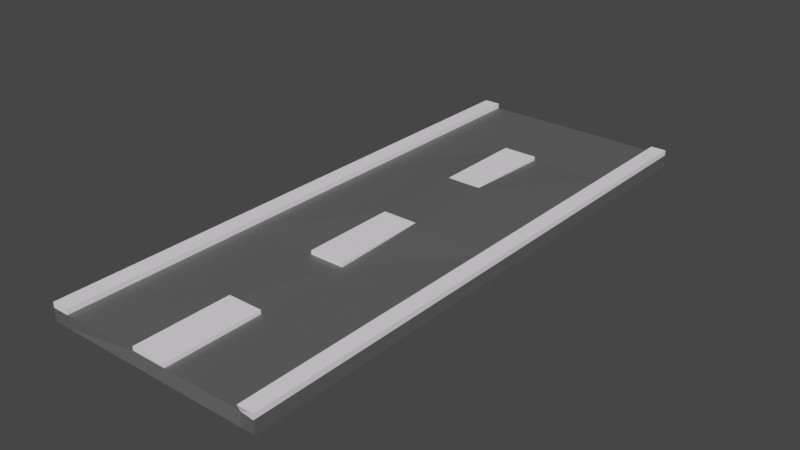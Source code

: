 # Source: raod2.blend  (saved by Blender 4.1.24; exported with 4.5.12 LTS)
import bpy
from mathutils import Matrix  # noqa: F401  (used for matrix-valued properties, if any)

bpy.ops.wm.read_factory_settings(use_empty=True)
scene = bpy.context.scene
scene.name = 'Scene'

# ---- collections
col_collection = bpy.data.collections.new('Collection'); scene.collection.children.link(col_collection)

# ---- materials (node trees are filled in below, after node groups)
mat_material_001 = bpy.data.materials.new('Material.001')
mat_material_001.use_transparent_shadow = False
mat_material_002 = bpy.data.materials.new('Material.002')
mat_material_002.use_transparent_shadow = False

# ---- material node trees
mat_material_001.use_nodes = True; mat_material_001.node_tree.nodes.clear()
_N = mat_material_001.node_tree.nodes; _L = mat_material_001.node_tree.links
n0 = _N.new('ShaderNodeBsdfPrincipled'); n0.name = 'Principled BSDF'; n0.location = (10, 300)
n0.inputs[0].default_value = (0.1088, 0.1088, 0.1088, 1.0)
n1 = _N.new('ShaderNodeOutputMaterial'); n1.name = 'Material Output'; n1.location = (300, 300)
_L.new(n0.outputs[0], n1.inputs[0])
n1.is_active_output = True
mat_material_002.use_nodes = True; mat_material_002.node_tree.nodes.clear()
_N = mat_material_002.node_tree.nodes; _L = mat_material_002.node_tree.links
n0 = _N.new('ShaderNodeBsdfPrincipled'); n0.name = 'Principled BSDF'; n0.location = (10, 300)
n0.inputs[0].default_value = (0.9967, 0.9432, 1.0, 1.0)
n1 = _N.new('ShaderNodeOutputMaterial'); n1.name = 'Material Output'; n1.location = (300, 300)
_L.new(n0.outputs[0], n1.inputs[0])
n1.is_active_output = True

# ---- world
world_world = bpy.data.worlds.new('World'); scene.world = world_world
world_world.use_nodes = True; world_world.node_tree.nodes.clear()
_N = world_world.node_tree.nodes; _L = world_world.node_tree.links
n0 = _N.new('ShaderNodeOutputWorld'); n0.name = 'World Output'; n0.location = (300, 300)
n1 = _N.new('ShaderNodeBackground'); n1.name = 'Background'; n1.location = (10, 300)
n1.inputs[0].default_value = (0.05088, 0.05088, 0.05088, 1.0)
_L.new(n1.outputs[0], n0.inputs[0])
n0.is_active_output = True
world_world.color = (0.05088, 0.05088, 0.05088)
world_world.use_sun_shadow = False
world_world.sun_shadow_jitter_overblur = 0.0

# ---- meshes
me_road = bpy.data.meshes.new('Road')
me_road.from_pydata([(0.9767, 2.46, 0.0), (-0.9768, 2.46, 0.0), (0.9767, -2.54, 0.0), (-0.9768, -2.54, 0.0), (0.9767, 2.46, 0.1094), (-0.9768, 2.46, 0.1094), (-0.9768, -2.54, 0.1094), (0.9767, -2.54, 0.1094), (-0.9768, 1.626, 0.0), (-0.9768, 0.793, 0.0), (-0.9768, -0.04032, 0.0), (-0.9768, -0.8737, 0.0), (-0.9768, -1.707, 0.0), (0.9767, -1.707, 0.0), (0.9767, -0.8737, 0.0), (0.9767, -0.04032, 0.0), (0.9767, 0.793, 0.0), (0.9767, 1.626, 0.0), (-0.9768, 1.626, 0.1094), (-0.9768, 0.793, 0.1094), (-0.9768, -0.04032, 0.1094), (-0.9768, -0.8737, 0.1094), (-0.9768, -1.707, 0.1094), (0.9767, -1.707, 0.1094), (0.9767, -0.8737, 0.1094), (0.9767, -0.04032, 0.1094), (0.9767, 0.793, 0.1094), (0.9767, 1.626, 0.1094), (-0.2931, 2.46, 0.0), (-0.2931, -2.54, 0.0), (-0.1598, 2.46, 0.1094), (-0.1598, -2.516, 0.09622), (-0.1598, -1.707, 0.1094), (-0.1598, -0.8737, 0.1094), (-0.1598, -0.02957, 0.1413), (-0.1598, 0.8038, 0.1413), (-0.1598, 1.626, 0.1094), (-0.2931, -1.707, 0.0), (-0.2931, -0.8737, 0.0), (-0.2931, -0.04032, 0.0), (-0.2931, 0.793, 0.0), (-0.2931, 1.626, 0.0), (0.2822, -2.54, 0.0), (0.149, -2.516, 0.09622), (0.2822, -1.707, 0.0), (0.2822, -0.8737, 0.0), (0.2822, -0.04032, 0.0), (0.2822, 0.793, 0.0), (0.2822, 1.626, 0.0), (0.2822, 2.46, 0.0), (0.149, 2.46, 0.1094), (0.149, -1.683, 0.09622), (0.149, -0.8737, 0.1094), (0.149, -0.02957, 0.1413), (0.149, 0.8038, 0.1413), (0.149, 1.626, 0.1094), (0.149, -1.683, 0.13), (-0.1598, -1.683, 0.13), (0.149, -0.8737, 0.1432), (-0.1598, -0.8737, 0.1432), (0.149, -0.04032, 0.1432), (-0.1598, -0.04032, 0.1432), (0.149, 0.793, 0.1432), (-0.1598, 0.793, 0.1432), (0.149, 1.626, 0.1432), (-0.1598, 1.626, 0.1432), (-0.1598, -2.516, 0.13), (0.149, -2.516, 0.13), (0.8609, -2.54, 0.0), (0.8387, -2.516, 0.09622), (0.8609, -1.707, 0.0), (0.8609, -0.8737, 0.0), (0.8609, -0.04032, 0.0), (0.8609, 0.793, 0.0), (0.8609, 1.626, 0.0), (0.8609, 2.46, 0.0), (0.8387, 2.46, 0.1094), (0.8387, -1.683, 0.09622), (0.8387, -0.8737, 0.1094), (0.8387, -0.04032, 0.1094), (0.8387, 0.793, 0.1094), (0.8387, 1.626, 0.1094), (-0.8518, 2.46, 0.0), (-0.8274, 2.46, 0.1094), (-0.8274, -1.707, 0.1094), (-0.8274, -0.8737, 0.1094), (-0.8274, -0.04032, 0.1094), (-0.8274, 0.793, 0.1094), (-0.8274, 1.626, 0.1094), (-0.8518, -2.54, 0.0), (-0.8274, -2.54, 0.1094), (-0.8518, -1.707, 0.0), (-0.8518, -0.8737, 0.0), (-0.8518, -0.04032, 0.0), (-0.8518, 0.793, 0.0), (-0.8518, 1.626, 0.0), (-0.8274, 2.46, 0.155), (-0.9768, 2.46, 0.155), (-0.9768, -1.707, 0.155), (-0.9768, -2.54, 0.155), (0.8387, -2.54, 0.155), (0.9767, -2.54, 0.155), (0.9767, 1.626, 0.155), (0.9767, 2.46, 0.155), (-0.9768, 1.626, 0.155), (-0.9768, 0.793, 0.155), (-0.9768, -0.04032, 0.155), (-0.9768, -0.8737, 0.155), (0.9767, -1.707, 0.155), (0.9767, -0.8737, 0.155), (0.9767, -0.04032, 0.155), (0.9767, 0.793, 0.155), (-0.8274, -1.707, 0.155), (-0.8274, -0.8737, 0.155), (-0.8274, -0.04032, 0.155), (-0.8274, 0.793, 0.155), (-0.8274, 1.626, 0.155), (0.8387, 2.46, 0.155), (0.8387, -1.707, 0.155), (0.8387, -0.8737, 0.155), (0.8387, -0.04032, 0.155), (0.8387, 0.793, 0.155), (0.8387, 1.626, 0.155), (-0.8274, -2.54, 0.155)], [], [(74, 75, 0, 17), (81, 80, 121, 122), (68, 2, 7, 69), (82, 1, 5, 83), (17, 0, 4, 27), (12, 3, 6, 22), (1, 8, 18, 5), (8, 9, 19, 18), (9, 10, 20, 19), (10, 11, 21, 20), (11, 12, 22, 21), (2, 13, 23, 7), (13, 14, 24, 23), (14, 15, 25, 24), (15, 16, 26, 25), (16, 17, 27, 26), (26, 27, 102, 111), (83, 5, 97, 96), (84, 85, 113, 112), (25, 26, 111, 110), (90, 84, 112, 123), (68, 70, 13, 2), (70, 71, 14, 13), (71, 72, 15, 14), (72, 73, 16, 15), (73, 74, 17, 16), (94, 95, 41, 40), (93, 94, 40, 39), (92, 93, 39, 38), (91, 92, 38, 37), (89, 91, 37, 29), (87, 35, 36, 88), (86, 34, 35, 87), (85, 33, 34, 86), (84, 32, 33, 85), (90, 31, 32, 84), (49, 28, 30, 50), (89, 29, 31, 90), (88, 36, 30, 83), (95, 82, 28, 41), (75, 49, 50, 76), (40, 41, 48, 47), (39, 40, 47, 46), (38, 39, 46, 45), (37, 38, 45, 44), (29, 37, 44, 42), (52, 53, 60, 58), (34, 53, 54, 35), (36, 35, 63, 65), (32, 51, 52, 33), (31, 43, 67, 66), (29, 42, 43, 31), (36, 55, 50, 30), (41, 28, 49, 48), (63, 62, 64, 65), (59, 58, 60, 61), (66, 67, 56, 57), (53, 34, 61, 60), (32, 31, 66, 57), (35, 54, 62, 63), (54, 55, 64, 62), (51, 32, 57, 56), (34, 33, 59, 61), (43, 51, 56, 67), (55, 36, 65, 64), (33, 52, 58, 59), (0, 75, 76, 4), (47, 48, 74, 73), (46, 47, 73, 72), (45, 46, 72, 71), (44, 45, 71, 70), (42, 44, 70, 68), (54, 80, 81, 55), (53, 79, 80, 54), (52, 78, 79, 53), (51, 77, 78, 52), (43, 69, 77, 51), (42, 68, 69, 43), (55, 81, 76, 50), (48, 49, 75, 74), (8, 1, 82, 95), (24, 25, 110, 109), (3, 89, 90, 6), (23, 24, 109, 108), (88, 83, 96, 116), (7, 23, 108, 101), (21, 22, 98, 107), (20, 21, 107, 106), (3, 12, 91, 89), (12, 11, 92, 91), (11, 10, 93, 92), (10, 9, 94, 93), (9, 8, 95, 94), (28, 82, 83, 30), (122, 102, 103, 117), (100, 101, 108, 118), (118, 108, 109, 119), (119, 109, 110, 120), (120, 110, 111, 121), (121, 111, 102, 122), (104, 116, 96, 97), (99, 123, 112, 98), (98, 112, 113, 107), (107, 113, 114, 106), (106, 114, 115, 105), (105, 115, 116, 104), (85, 86, 114, 113), (22, 6, 99, 98), (80, 79, 120, 121), (86, 87, 115, 114), (4, 76, 117, 103), (69, 7, 101, 100), (79, 78, 119, 120), (87, 88, 116, 115), (27, 4, 103, 102), (6, 90, 123, 99), (78, 77, 118, 119), (5, 18, 104, 97), (77, 69, 100, 118), (18, 19, 105, 104), (76, 81, 122, 117), (19, 20, 106, 105)])
me_road.polygons.foreach_set('material_index', [0, 1, 0, 0, 0, 0, 0, 0, 0, 0, 0, 0, 0, 0, 0, 0, 1, 1, 1, 1, 1, 0, 0, 0, 0, 0, 0, 0, 0, 0, 0, 0, 0, 0, 0, 0, 0, 0, 0, 0, 0, 0, 0, 0, 0, 0, 1, 0, 1, 0, 1, 0, 0, 0, 1, 1, 1, 1, 1, 1, 1, 1, 1, 1, 1, 1, 0, 0, 0, 0, 0, 0, 0, 0, 0, 0, 0, 0, 0, 0, 0, 1, 0, 1, 1, 1, 1, 1, 0, 0, 0, 0, 0, 0, 1, 1, 1, 1, 1, 1, 1, 1, 1, 1, 1, 1, 1, 1, 1, 1, 1, 1, 1, 1, 1, 1, 1, 1, 1, 1, 1, 1])
_uv = me_road.uv_layers.new(name='UVMap')
_uv.uv.foreach_set('vector', [0.9408, 0.8333, 0.9408, 1.0, 1.0, 1.0, 1.0, 0.8333, 0.9408, 0.8333, 0.9408, 0.6667, 0.9408, 0.6667, 0.9408, 0.8333, 0.9408, 0.0, 1.0, 0.0, 1.0, 0.0, 0.9408, 0.0, 0.06398, 1.0, 0.0, 1.0, 0.0, 1.0, 0.06398, 1.0, 1.0, 0.8333, 1.0, 1.0, 1.0, 1.0, 1.0, 0.8333, 0.0, 0.1667, 0.0, 0.0, 0.0, 0.0, 0.0, 0.1667, 0.0, 1.0, 0.0, 0.8333, 0.0, 0.8333, 0.0, 1.0, 0.0, 0.8333, 0.0, 0.6667, 0.0, 0.6667, 0.0, 0.8333, 0.0, 0.6667, 0.0, 0.5, 0.0, 0.5, 0.0, 0.6667, 0.0, 0.5, 0.0, 0.3333, 0.0, 0.3333, 0.0, 0.5, 0.0, 0.3333, 0.0, 0.1667, 0.0, 0.1667, 0.0, 0.3333, 1.0, 0.0, 1.0, 0.1667, 1.0, 0.1667, 1.0, 0.0, 1.0, 0.1667, 1.0, 0.3333, 1.0, 0.3333, 1.0, 0.1667, 1.0, 0.3333, 1.0, 0.5, 1.0, 0.5, 1.0, 0.3333, 1.0, 0.5, 1.0, 0.6667, 1.0, 0.6667, 1.0, 0.5, 1.0, 0.6667, 1.0, 0.8333, 1.0, 0.8333, 1.0, 0.6667, 1.0, 0.6667, 1.0, 0.8333, 1.0, 0.8333, 1.0, 0.6667, 0.06398, 1.0, 0.0, 1.0, 0.0, 1.0, 0.06398, 1.0, 0.06398, 0.1667, 0.06398, 0.3333, 0.06398, 0.3333, 0.06398, 0.1667, 1.0, 0.5, 1.0, 0.6667, 1.0, 0.6667, 1.0, 0.5, 0.06398, 0.0, 0.06398, 0.1667, 0.06398, 0.1667, 0.06398, 0.0, 0.9408, 0.0, 0.9408, 0.1667, 1.0, 0.1667, 1.0, 0.0, 0.9408, 0.1667, 0.9408, 0.3333, 1.0, 0.3333, 1.0, 0.1667, 0.9408, 0.3333, 0.9408, 0.5, 1.0, 0.5, 1.0, 0.3333, 0.9408, 0.5, 0.9408, 0.6667, 1.0, 0.6667, 1.0, 0.5, 0.9408, 0.6667, 0.9408, 0.8333, 1.0, 0.8333, 1.0, 0.6667, 0.06398, 0.6667, 0.06398, 0.8333, 0.35, 0.8333, 0.35, 0.6667, 0.06398, 0.5, 0.06398, 0.6667, 0.35, 0.6667, 0.35, 0.5, 0.06398, 0.3333, 0.06398, 0.5, 0.35, 0.5, 0.35, 0.3333, 0.06398, 0.1667, 0.06398, 0.3333, 0.35, 0.3333, 0.35, 0.1667, 0.06398, 0.0, 0.06398, 0.1667, 0.35, 0.1667, 0.35, 0.0, 0.06398, 0.6667, 0.35, 0.6667, 0.35, 0.8333, 0.06398, 0.8333, 0.06398, 0.5, 0.35, 0.5, 0.35, 0.6667, 0.06398, 0.6667, 0.06398, 0.3333, 0.35, 0.3333, 0.35, 0.5, 0.06398, 0.5, 0.06398, 0.1667, 0.35, 0.1667, 0.35, 0.3333, 0.06398, 0.3333, 0.06398, 0.0, 0.35, 0.0, 0.35, 0.1667, 0.06398, 0.1667, 0.6445, 1.0, 0.35, 1.0, 0.35, 1.0, 0.6445, 1.0, 0.06398, 0.0, 0.35, 0.0, 0.35, 0.0, 0.06398, 0.0, 0.06398, 0.8333, 0.35, 0.8333, 0.35, 1.0, 0.06398, 1.0, 0.06398, 0.8333, 0.06398, 1.0, 0.35, 1.0, 0.35, 0.8333, 0.9408, 1.0, 0.6445, 1.0, 0.6445, 1.0, 0.9408, 1.0, 0.35, 0.6667, 0.35, 0.8333, 0.6445, 0.8333, 0.6445, 0.6667, 0.35, 0.5, 0.35, 0.6667, 0.6445, 0.6667, 0.6445, 0.5, 0.35, 0.3333, 0.35, 0.5, 0.6445, 0.5, 0.6445, 0.3333, 0.35, 0.1667, 0.35, 0.3333, 0.6445, 0.3333, 0.6445, 0.1667, 0.35, 0.0, 0.35, 0.1667, 0.6445, 0.1667, 0.6445, 0.0, 0.6445, 0.3333, 0.6445, 0.5, 0.6445, 0.5, 0.6445, 0.3333, 0.35, 0.5, 0.6445, 0.5, 0.6445, 0.6667, 0.35, 0.6667, 0.35, 0.8333, 0.35, 0.6667, 0.35, 0.6667, 0.35, 0.8333, 0.35, 0.1667, 0.6445, 0.1667, 0.6445, 0.3333, 0.35, 0.3333, 0.35, 0.0, 0.6445, 0.0, 0.6445, 0.0, 0.35, 0.0, 0.35, 0.0, 0.6445, 0.0, 0.6445, 0.0, 0.35, 0.0, 0.35, 0.8333, 0.6445, 0.8333, 0.6445, 1.0, 0.35, 1.0, 0.35, 0.8333, 0.35, 1.0, 0.6445, 1.0, 0.6445, 0.8333, 0.35, 0.6667, 0.6445, 0.6667, 0.6445, 0.8333, 0.35, 0.8333, 0.35, 0.3333, 0.6445, 0.3333, 0.6445, 0.5, 0.35, 0.5, 0.35, 0.0, 0.6445, 0.0, 0.6445, 0.1667, 0.35, 0.1667, 0.6445, 0.5, 0.35, 0.5, 0.35, 0.5, 0.6445, 0.5, 0.35, 0.1667, 0.35, 0.0, 0.35, 0.0, 0.35, 0.1667, 0.35, 0.6667, 0.6445, 0.6667, 0.6445, 0.6667, 0.35, 0.6667, 0.6445, 0.6667, 0.6445, 0.8333, 0.6445, 0.8333, 0.6445, 0.6667, 0.6445, 0.1667, 0.35, 0.1667, 0.35, 0.1667, 0.6445, 0.1667, 0.35, 0.5, 0.35, 0.3333, 0.35, 0.3333, 0.35, 0.5, 0.6445, 0.0, 0.6445, 0.1667, 0.6445, 0.1667, 0.6445, 0.0, 0.6445, 0.8333, 0.35, 0.8333, 0.35, 0.8333, 0.6445, 0.8333, 0.35, 0.3333, 0.6445, 0.3333, 0.6445, 0.3333, 0.35, 0.3333, 1.0, 1.0, 0.9408, 1.0, 0.9408, 1.0, 1.0, 1.0, 0.6445, 0.6667, 0.6445, 0.8333, 0.9408, 0.8333, 0.9408, 0.6667, 0.6445, 0.5, 0.6445, 0.6667, 0.9408, 0.6667, 0.9408, 0.5, 0.6445, 0.3333, 0.6445, 0.5, 0.9408, 0.5, 0.9408, 0.3333, 0.6445, 0.1667, 0.6445, 0.3333, 0.9408, 0.3333, 0.9408, 0.1667, 0.6445, 0.0, 0.6445, 0.1667, 0.9408, 0.1667, 0.9408, 0.0, 0.6445, 0.6667, 0.9408, 0.6667, 0.9408, 0.8333, 0.6445, 0.8333, 0.6445, 0.5, 0.9408, 0.5, 0.9408, 0.6667, 0.6445, 0.6667, 0.6445, 0.3333, 0.9408, 0.3333, 0.9408, 0.5, 0.6445, 0.5, 0.6445, 0.1667, 0.9408, 0.1667, 0.9408, 0.3333, 0.6445, 0.3333, 0.6445, 0.0, 0.9408, 0.0, 0.9408, 0.1667, 0.6445, 0.1667, 0.6445, 0.0, 0.9408, 0.0, 0.9408, 0.0, 0.6445, 0.0, 0.6445, 0.8333, 0.9408, 0.8333, 0.9408, 1.0, 0.6445, 1.0, 0.6445, 0.8333, 0.6445, 1.0, 0.9408, 1.0, 0.9408, 0.8333, 0.0, 0.8333, 0.0, 1.0, 0.06398, 1.0, 0.06398, 0.8333, 1.0, 0.3333, 1.0, 0.5, 1.0, 0.5, 1.0, 0.3333, 0.0, 0.0, 0.06398, 0.0, 0.06398, 0.0, 0.0, 0.0, 1.0, 0.1667, 1.0, 0.3333, 1.0, 0.3333, 1.0, 0.1667, 0.06398, 0.8333, 0.06398, 1.0, 0.06398, 1.0, 0.06398, 0.8333, 1.0, 0.0, 1.0, 0.1667, 1.0, 0.1667, 1.0, 0.0, 0.0, 0.3333, 0.0, 0.1667, 0.0, 0.1667, 0.0, 0.3333, 0.0, 0.5, 0.0, 0.3333, 0.0, 0.3333, 0.0, 0.5, 0.0, 0.0, 0.0, 0.1667, 0.06398, 0.1667, 0.06398, 0.0, 0.0, 0.1667, 0.0, 0.3333, 0.06398, 0.3333, 0.06398, 0.1667, 0.0, 0.3333, 0.0, 0.5, 0.06398, 0.5, 0.06398, 0.3333, 0.0, 0.5, 0.0, 0.6667, 0.06398, 0.6667, 0.06398, 0.5, 0.0, 0.6667, 0.0, 0.8333, 0.06398, 0.8333, 0.06398, 0.6667, 0.35, 1.0, 0.06398, 1.0, 0.06398, 1.0, 0.35, 1.0, 0.9408, 0.8333, 1.0, 0.8333, 1.0, 1.0, 0.9408, 1.0, 0.9408, 0.0, 1.0, 0.0, 1.0, 0.1667, 0.9408, 0.1667, 0.9408, 0.1667, 1.0, 0.1667, 1.0, 0.3333, 0.9408, 0.3333, 0.9408, 0.3333, 1.0, 0.3333, 1.0, 0.5, 0.9408, 0.5, 0.9408, 0.5, 1.0, 0.5, 1.0, 0.6667, 0.9408, 0.6667, 0.9408, 0.6667, 1.0, 0.6667, 1.0, 0.8333, 0.9408, 0.8333, 0.0, 0.8333, 0.06398, 0.8333, 0.06398, 1.0, 0.0, 1.0, 0.0, 0.0, 0.06398, 0.0, 0.06398, 0.1667, 0.0, 0.1667, 0.0, 0.1667, 0.06398, 0.1667, 0.06398, 0.3333, 0.0, 0.3333, 0.0, 0.3333, 0.06398, 0.3333, 0.06398, 0.5, 0.0, 0.5, 0.0, 0.5, 0.06398, 0.5, 0.06398, 0.6667, 0.0, 0.6667, 0.0, 0.6667, 0.06398, 0.6667, 0.06398, 0.8333, 0.0, 0.8333, 0.06398, 0.3333, 0.06398, 0.5, 0.06398, 0.5, 0.06398, 0.3333, 0.0, 0.1667, 0.0, 0.0, 0.0, 0.0, 0.0, 0.1667, 0.9408, 0.6667, 0.9408, 0.5, 0.9408, 0.5, 0.9408, 0.6667, 0.06398, 0.5, 0.06398, 0.6667, 0.06398, 0.6667, 0.06398, 0.5, 1.0, 1.0, 0.9408, 1.0, 0.9408, 1.0, 1.0, 1.0, 0.9408, 0.0, 1.0, 0.0, 1.0, 0.0, 0.9408, 0.0, 0.9408, 0.5, 0.9408, 0.3333, 0.9408, 0.3333, 0.9408, 0.5, 0.06398, 0.6667, 0.06398, 0.8333, 0.06398, 0.8333, 0.06398, 0.6667, 1.0, 0.8333, 1.0, 1.0, 1.0, 1.0, 1.0, 0.8333, 0.0, 0.0, 0.06398, 0.0, 0.06398, 0.0, 0.0, 0.0, 0.9408, 0.3333, 0.9408, 0.1667, 0.9408, 0.1667, 0.9408, 0.3333, 0.0, 1.0, 0.0, 0.8333, 0.0, 0.8333, 0.0, 1.0, 0.9408, 0.1667, 0.9408, 0.0, 0.9408, 0.0, 0.9408, 0.1667, 0.0, 0.8333, 0.0, 0.6667, 0.0, 0.6667, 0.0, 0.8333, 0.9408, 1.0, 0.9408, 0.8333, 0.9408, 0.8333, 0.9408, 1.0, 0.0, 0.6667, 0.0, 0.5, 0.0, 0.5, 0.0, 0.6667])
me_road.materials.append(mat_material_001)
me_road.materials.append(mat_material_002)
me_road.update()

# ---- objects
ob_road = bpy.data.objects.new('Road', me_road)

# ---- transforms, parenting, visibility, modifiers, constraints
ob_road.location = (0.0, 0.0, 0.0)

# ---- collection membership
col_collection.objects.link(ob_road)

# ---- scene / render settings (as saved in the file)
scene.frame_start = 1; scene.frame_end = 250; scene.frame_set(18)
scene.render.engine = 'BLENDER_EEVEE_NEXT'
scene.cycles.sampling_pattern = 'TABULATED_SOBOL'
scene.cycles.use_light_tree = False
scene.eevee.ray_tracing_options.trace_max_roughness = 0.0
scene.view_settings.view_transform = 'Filmic'
bpy.context.view_layer.update()

# ---- added for rendering (the .blend has no active camera and no usable light): camera, sun
cam_auto = bpy.data.cameras.new('AutoCamera')
cam_auto.lens = 50.0
cam_auto.sensor_width = 36.0
cam_auto.clip_end = 1000.0
ob_auto_camera = bpy.data.objects.new('AutoCamera', cam_auto)
scene.collection.objects.link(ob_auto_camera)
ob_auto_camera.location = (4.96867, -6.0028, 4.05248)
ob_auto_camera.rotation_euler = (1.09748, -7.21219e-08, 0.694738)
scene.camera = ob_auto_camera
light_auto_sun = bpy.data.lights.new('AutoSun', 'SUN')
light_auto_sun.energy = 3.0
light_auto_sun.angle = 0.0523599
ob_auto_sun = bpy.data.objects.new('AutoSun', light_auto_sun)
scene.collection.objects.link(ob_auto_sun)
ob_auto_sun.rotation_euler = (0.872665, 0.174533, 0.523599)
bpy.context.view_layer.update()
